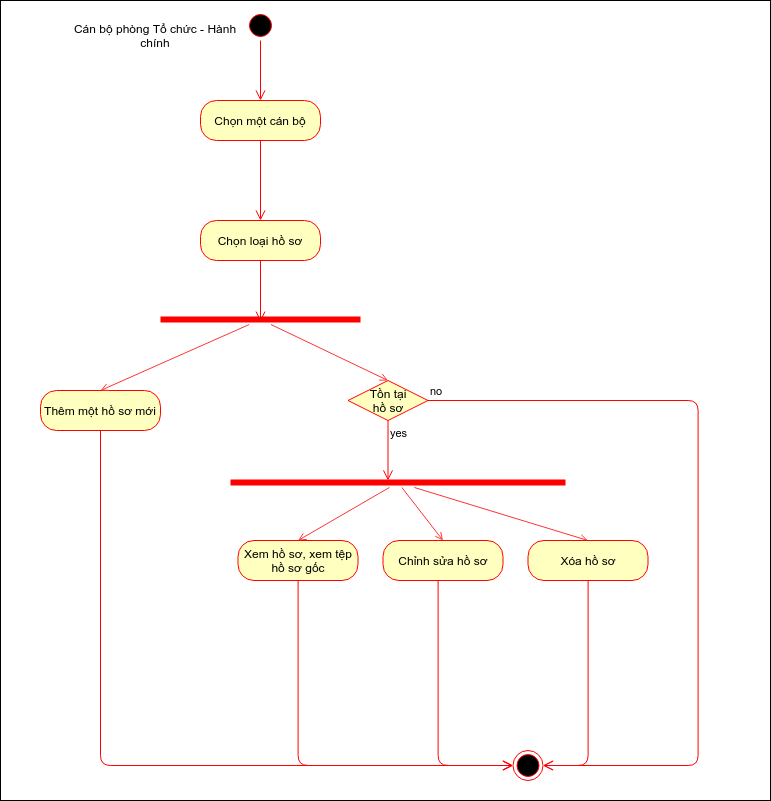

The diagram above was exported from draw.io. Its source (the exported page's mxGraphModel, read from the mxfile embedded in the PNG):
<mxGraphModel dx="1632" dy="988" grid="1" gridSize="10" guides="1" tooltips="1" connect="1" arrows="1" fold="1" page="1" pageScale="1" pageWidth="1169" pageHeight="827" math="0" shadow="0">
  <root>
    <mxCell id="0" />
    <mxCell id="1" parent="0" />
    <mxCell id="CPIGeNilfxTKyXn6jT-i-1" value="" style="ellipse;html=1;shape=startState;fillColor=#000000;strokeColor=#ff0000;" parent="1" vertex="1">
      <mxGeometry x="485" y="110" width="30" height="30" as="geometry" />
    </mxCell>
    <mxCell id="CPIGeNilfxTKyXn6jT-i-2" value="" style="edgeStyle=orthogonalEdgeStyle;html=1;verticalAlign=bottom;endArrow=open;endSize=8;strokeColor=#ff0000;" parent="1" source="CPIGeNilfxTKyXn6jT-i-1" edge="1">
      <mxGeometry relative="1" as="geometry">
        <mxPoint x="500" y="200" as="targetPoint" />
      </mxGeometry>
    </mxCell>
    <mxCell id="CPIGeNilfxTKyXn6jT-i-3" value="Cán bộ phòng Tổ chức - Hành chính" style="text;html=1;strokeColor=none;fillColor=none;align=center;verticalAlign=middle;whiteSpace=wrap;rounded=0;" parent="1" vertex="1">
      <mxGeometry x="310" y="120" width="170" height="30" as="geometry" />
    </mxCell>
    <mxCell id="CPIGeNilfxTKyXn6jT-i-4" value="Chọn một cán bộ" style="rounded=1;whiteSpace=wrap;html=1;arcSize=40;fontColor=#000000;fillColor=#ffffc0;strokeColor=#ff0000;" parent="1" vertex="1">
      <mxGeometry x="440" y="200" width="120" height="40" as="geometry" />
    </mxCell>
    <mxCell id="CPIGeNilfxTKyXn6jT-i-5" value="" style="edgeStyle=orthogonalEdgeStyle;html=1;verticalAlign=bottom;endArrow=open;endSize=8;strokeColor=#ff0000;" parent="1" source="CPIGeNilfxTKyXn6jT-i-4" edge="1">
      <mxGeometry relative="1" as="geometry">
        <mxPoint x="500" y="320" as="targetPoint" />
      </mxGeometry>
    </mxCell>
    <mxCell id="CPIGeNilfxTKyXn6jT-i-6" value="Chọn loại hồ sơ" style="rounded=1;whiteSpace=wrap;html=1;arcSize=40;fontColor=#000000;fillColor=#ffffc0;strokeColor=#ff0000;" parent="1" vertex="1">
      <mxGeometry x="440" y="320" width="120" height="40" as="geometry" />
    </mxCell>
    <mxCell id="CPIGeNilfxTKyXn6jT-i-7" value="" style="edgeStyle=orthogonalEdgeStyle;html=1;verticalAlign=bottom;endArrow=open;endSize=8;strokeColor=#ff0000;entryX=0.5;entryY=0.717;entryDx=0;entryDy=0;entryPerimeter=0;" parent="1" source="CPIGeNilfxTKyXn6jT-i-6" edge="1" target="0i6PxkOL--wrmPxPKQF2-1">
      <mxGeometry relative="1" as="geometry">
        <mxPoint x="500" y="420" as="targetPoint" />
      </mxGeometry>
    </mxCell>
    <mxCell id="CPIGeNilfxTKyXn6jT-i-9" value="Tồn tại&lt;br&gt;hồ sơ" style="rhombus;whiteSpace=wrap;html=1;fillColor=#ffffc0;strokeColor=#ff0000;" parent="1" vertex="1">
      <mxGeometry x="587.5" y="480" width="80" height="40" as="geometry" />
    </mxCell>
    <mxCell id="CPIGeNilfxTKyXn6jT-i-10" value="no" style="edgeStyle=orthogonalEdgeStyle;html=1;align=left;verticalAlign=bottom;endArrow=open;endSize=8;strokeColor=#ff0000;entryX=1;entryY=0.5;entryDx=0;entryDy=0;" parent="1" source="CPIGeNilfxTKyXn6jT-i-9" target="CPIGeNilfxTKyXn6jT-i-33" edge="1">
      <mxGeometry x="-1" relative="1" as="geometry">
        <mxPoint x="1217.5" y="556.0000000000002" as="targetPoint" />
        <Array as="points">
          <mxPoint x="937.5" y="500" />
          <mxPoint x="937.5" y="865" />
        </Array>
      </mxGeometry>
    </mxCell>
    <mxCell id="CPIGeNilfxTKyXn6jT-i-11" value="yes" style="edgeStyle=orthogonalEdgeStyle;html=1;align=left;verticalAlign=top;endArrow=open;endSize=8;strokeColor=#ff0000;" parent="1" source="CPIGeNilfxTKyXn6jT-i-9" edge="1">
      <mxGeometry x="-1" relative="1" as="geometry">
        <mxPoint x="627.5" y="580" as="targetPoint" />
      </mxGeometry>
    </mxCell>
    <mxCell id="0i6PxkOL--wrmPxPKQF2-5" style="edgeStyle=none;rounded=0;orthogonalLoop=1;jettySize=auto;html=1;entryX=0.5;entryY=0;entryDx=0;entryDy=0;endArrow=open;endFill=0;strokeColor=#FF3333;" edge="1" parent="1" source="CPIGeNilfxTKyXn6jT-i-12" target="CPIGeNilfxTKyXn6jT-i-17">
      <mxGeometry relative="1" as="geometry" />
    </mxCell>
    <mxCell id="0i6PxkOL--wrmPxPKQF2-6" style="edgeStyle=none;rounded=0;orthogonalLoop=1;jettySize=auto;html=1;entryX=0.5;entryY=0;entryDx=0;entryDy=0;endArrow=open;endFill=0;strokeColor=#FF3333;" edge="1" parent="1" source="CPIGeNilfxTKyXn6jT-i-12" target="CPIGeNilfxTKyXn6jT-i-20">
      <mxGeometry relative="1" as="geometry" />
    </mxCell>
    <mxCell id="0i6PxkOL--wrmPxPKQF2-7" style="edgeStyle=none;rounded=0;orthogonalLoop=1;jettySize=auto;html=1;entryX=0.5;entryY=0;entryDx=0;entryDy=0;endArrow=open;endFill=0;strokeColor=#FF3333;" edge="1" parent="1" source="CPIGeNilfxTKyXn6jT-i-12" target="CPIGeNilfxTKyXn6jT-i-22">
      <mxGeometry relative="1" as="geometry" />
    </mxCell>
    <mxCell id="CPIGeNilfxTKyXn6jT-i-12" value="" style="shape=line;html=1;strokeWidth=6;strokeColor=#ff0000;" parent="1" vertex="1">
      <mxGeometry x="470" y="577" width="335" height="10" as="geometry" />
    </mxCell>
    <mxCell id="CPIGeNilfxTKyXn6jT-i-17" value="Xem hồ sơ, xem tệp hồ sơ gốc" style="rounded=1;whiteSpace=wrap;html=1;arcSize=40;fontColor=#000000;fillColor=#ffffc0;strokeColor=#ff0000;" parent="1" vertex="1">
      <mxGeometry x="477.5" y="640" width="120" height="40" as="geometry" />
    </mxCell>
    <mxCell id="CPIGeNilfxTKyXn6jT-i-18" value="" style="edgeStyle=orthogonalEdgeStyle;html=1;verticalAlign=bottom;endArrow=open;endSize=8;strokeColor=#ff0000;entryX=0;entryY=0.5;entryDx=0;entryDy=0;" parent="1" source="CPIGeNilfxTKyXn6jT-i-17" edge="1" target="CPIGeNilfxTKyXn6jT-i-33">
      <mxGeometry relative="1" as="geometry">
        <mxPoint x="537.5" y="760" as="targetPoint" />
        <Array as="points">
          <mxPoint x="537.5" y="865" />
        </Array>
      </mxGeometry>
    </mxCell>
    <mxCell id="CPIGeNilfxTKyXn6jT-i-20" value="Chỉnh sửa hồ sơ" style="rounded=1;whiteSpace=wrap;html=1;arcSize=40;fontColor=#000000;fillColor=#ffffc0;strokeColor=#ff0000;" parent="1" vertex="1">
      <mxGeometry x="622.5" y="640" width="120" height="40" as="geometry" />
    </mxCell>
    <mxCell id="CPIGeNilfxTKyXn6jT-i-21" value="" style="edgeStyle=orthogonalEdgeStyle;html=1;verticalAlign=bottom;endArrow=open;endSize=8;strokeColor=#ff0000;entryX=0;entryY=0.5;entryDx=0;entryDy=0;" parent="1" source="CPIGeNilfxTKyXn6jT-i-20" edge="1" target="CPIGeNilfxTKyXn6jT-i-33">
      <mxGeometry relative="1" as="geometry">
        <mxPoint x="682.5" y="760" as="targetPoint" />
        <Array as="points">
          <mxPoint x="677.5" y="865" />
        </Array>
      </mxGeometry>
    </mxCell>
    <mxCell id="CPIGeNilfxTKyXn6jT-i-22" value="Xóa hồ sơ" style="rounded=1;whiteSpace=wrap;html=1;arcSize=40;fontColor=#000000;fillColor=#ffffc0;strokeColor=#ff0000;" parent="1" vertex="1">
      <mxGeometry x="767.5" y="640" width="120" height="40" as="geometry" />
    </mxCell>
    <mxCell id="CPIGeNilfxTKyXn6jT-i-23" value="" style="edgeStyle=orthogonalEdgeStyle;html=1;verticalAlign=bottom;endArrow=open;endSize=8;strokeColor=#ff0000;entryX=1;entryY=0.5;entryDx=0;entryDy=0;" parent="1" source="CPIGeNilfxTKyXn6jT-i-22" edge="1" target="CPIGeNilfxTKyXn6jT-i-33">
      <mxGeometry relative="1" as="geometry">
        <mxPoint x="827.5" y="760" as="targetPoint" />
      </mxGeometry>
    </mxCell>
    <mxCell id="CPIGeNilfxTKyXn6jT-i-24" value="Thêm một hồ sơ mới" style="rounded=1;whiteSpace=wrap;html=1;arcSize=40;fontColor=#000000;fillColor=#ffffc0;strokeColor=#ff0000;" parent="1" vertex="1">
      <mxGeometry x="280" y="490" width="120" height="40" as="geometry" />
    </mxCell>
    <mxCell id="CPIGeNilfxTKyXn6jT-i-25" value="" style="edgeStyle=orthogonalEdgeStyle;html=1;verticalAlign=bottom;endArrow=open;endSize=8;strokeColor=#ff0000;entryX=0;entryY=0.5;entryDx=0;entryDy=0;" parent="1" source="CPIGeNilfxTKyXn6jT-i-24" edge="1" target="CPIGeNilfxTKyXn6jT-i-33">
      <mxGeometry relative="1" as="geometry">
        <mxPoint x="340" y="610" as="targetPoint" />
        <Array as="points">
          <mxPoint x="340" y="865" />
        </Array>
      </mxGeometry>
    </mxCell>
    <mxCell id="CPIGeNilfxTKyXn6jT-i-33" value="" style="ellipse;html=1;shape=endState;fillColor=#000000;strokeColor=#ff0000;" parent="1" vertex="1">
      <mxGeometry x="752.5" y="850" width="30" height="30" as="geometry" />
    </mxCell>
    <mxCell id="tAYH_rB-Laj4k_moJ2iP-4" value="" style="rounded=0;whiteSpace=wrap;html=1;fillColor=none;" parent="1" vertex="1">
      <mxGeometry x="240" y="100" width="770" height="800" as="geometry" />
    </mxCell>
    <mxCell id="0i6PxkOL--wrmPxPKQF2-4" style="rounded=0;orthogonalLoop=1;jettySize=auto;html=1;entryX=0.5;entryY=0;entryDx=0;entryDy=0;strokeColor=#FF3333;endArrow=open;endFill=0;" edge="1" parent="1" source="0i6PxkOL--wrmPxPKQF2-1" target="CPIGeNilfxTKyXn6jT-i-24">
      <mxGeometry relative="1" as="geometry" />
    </mxCell>
    <mxCell id="0i6PxkOL--wrmPxPKQF2-8" style="edgeStyle=none;rounded=0;orthogonalLoop=1;jettySize=auto;html=1;entryX=0.5;entryY=0;entryDx=0;entryDy=0;endArrow=open;endFill=0;strokeColor=#FF3333;" edge="1" parent="1" source="0i6PxkOL--wrmPxPKQF2-1" target="CPIGeNilfxTKyXn6jT-i-9">
      <mxGeometry relative="1" as="geometry" />
    </mxCell>
    <mxCell id="0i6PxkOL--wrmPxPKQF2-1" value="" style="shape=line;html=1;strokeWidth=6;strokeColor=#ff0000;" vertex="1" parent="1">
      <mxGeometry x="400" y="414" width="200" height="10" as="geometry" />
    </mxCell>
  </root>
</mxGraphModel>